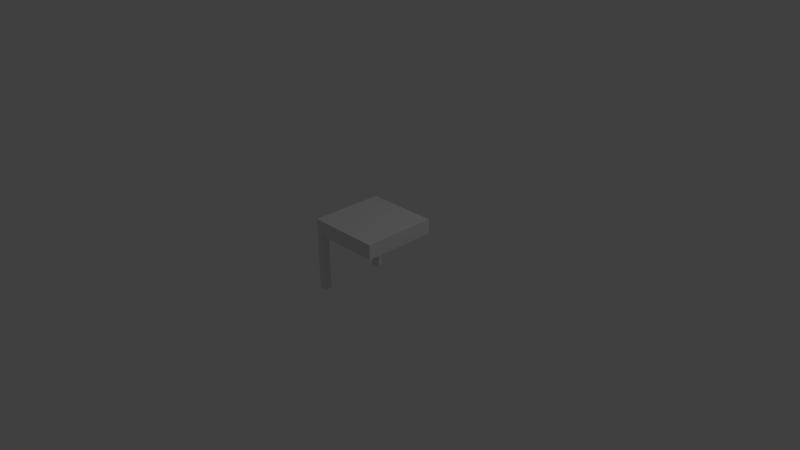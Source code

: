 # Source: deco-desk-side-1.blend  (saved by Blender 2.70.0; exported with 4.5.12 LTS)
import bpy
from mathutils import Matrix  # noqa: F401  (used for matrix-valued properties, if any)

bpy.ops.wm.read_factory_settings(use_empty=True)
scene = bpy.context.scene
scene.name = 'Scene'

# ---- collections
col_collection_1 = bpy.data.collections.new('Collection 1'); scene.collection.children.link(col_collection_1)

# ---- world
world_world = bpy.data.worlds.new('World'); scene.world = world_world
world_world.color = (0.05088, 0.05088, 0.05088)
world_world.use_sun_shadow = False
world_world.sun_shadow_jitter_overblur = 0.0
world_world.cycles.sampling_method = 'MANUAL'
world_world.cycles.sample_map_resolution = 256

# ---- cameras
cam_camera = bpy.data.cameras.new('Camera')
cam_camera.clip_end = 100.0
cam_camera.lens = 35.0
cam_camera.sensor_width = 32.0
cam_camera.sensor_height = 18.0
cam_camera.ortho_scale = 7.314
cam_camera.dof.focus_distance = 0.0
cam_camera.dof.aperture_fstop = 128.0

# ---- lights
light_lamp = bpy.data.lights.new('Lamp', 'POINT')
light_lamp.transmission_factor = 0.0
light_lamp.cutoff_distance = 30.0
light_lamp.energy = 100.0
light_lamp.shadow_buffer_clip_start = 1.001
light_lamp.shadow_soft_size = 0.1
light_lamp.shadow_maximum_resolution = 0.006
light_lamp.use_absolute_resolution = True
light_lamp.cycles.use_multiple_importance_sampling = False

# ---- meshes
me_cube_014 = bpy.data.meshes.new('Cube.014')
me_cube_014.from_pydata([(-0.5, -0.5, -0.5), (-0.5, -0.4, -0.5), (-0.4, -0.4, -0.5), (-0.4, -0.5, -0.5), (-0.5, -0.5, 0.3), (-0.5, -0.4, 0.3), (-0.4, -0.4, 0.3), (-0.4, -0.5, 0.3)], [], [(4, 5, 1, 0), (5, 6, 2, 1), (6, 7, 3, 2), (7, 4, 0, 3), (0, 1, 2, 3), (7, 6, 5, 4)])
me_cube_014.use_remesh_preserve_volume = False
me_cube_014.use_remesh_preserve_attributes = False
me_cube_014.use_mirror_vertex_groups = False
me_cube_014.update()
me_cube_013 = bpy.data.meshes.new('Cube.013')
me_cube_013.from_pydata([(-0.5, -0.5, 0.3), (-0.5, 0.5, 0.3), (0.5, 0.5, 0.3), (0.5, -0.5, 0.3), (-0.5, -0.5, 0.5), (-0.5, 0.5, 0.5), (0.5, 0.5, 0.5), (0.5, -0.5, 0.5)], [], [(4, 5, 1, 0), (5, 6, 2, 1), (6, 7, 3, 2), (7, 4, 0, 3), (0, 1, 2, 3), (7, 6, 5, 4)])
me_cube_013.use_remesh_preserve_volume = False
me_cube_013.use_remesh_preserve_attributes = False
me_cube_013.use_mirror_vertex_groups = False
me_cube_013.update()
me_cube_011 = bpy.data.meshes.new('Cube.011')
me_cube_011.from_pydata([(-0.5, 0.4, -0.5), (-0.5, 0.5, -0.5), (-0.4, 0.5, -0.5), (-0.4, 0.4, -0.5), (-0.5, 0.4, 0.3), (-0.5, 0.5, 0.3), (-0.4, 0.5, 0.3), (-0.4, 0.4, 0.3)], [], [(4, 5, 1, 0), (5, 6, 2, 1), (6, 7, 3, 2), (7, 4, 0, 3), (0, 1, 2, 3), (7, 6, 5, 4)])
me_cube_011.use_remesh_preserve_volume = False
me_cube_011.use_remesh_preserve_attributes = False
me_cube_011.use_mirror_vertex_groups = False
me_cube_011.update()

# ---- objects
ob_cube_002 = bpy.data.objects.new('Cube.002', me_cube_014)
ob_cube_001 = bpy.data.objects.new('Cube.001', me_cube_013)
ob_cube = bpy.data.objects.new('Cube', me_cube_011)
ob_lamp = bpy.data.objects.new('Lamp', light_lamp)
ob_camera = bpy.data.objects.new('Camera', cam_camera)

# ---- transforms, parenting, visibility, modifiers, constraints
ob_cube_002.location = (0.0, 0.0, 0.0)
ob_cube_002.lineart.crease_threshold = 0.0
ob_cube_001.location = (0.0, 0.0, 0.0)
ob_cube_001.lineart.crease_threshold = 0.0
ob_cube.location = (0.0, 0.0, 0.0)
ob_cube.lineart.crease_threshold = 0.0
ob_lamp.location = (4.076, 1.005, 5.904)
ob_lamp.rotation_euler = (0.6503, 0.05522, 1.866)
ob_lamp.lock_rotations_4d = False
ob_lamp.empty_display_type = 'ARROWS'
ob_lamp.color = (0.0, 0.0, 0.0, 0.0)
ob_lamp.lineart.crease_threshold = 0.0
ob_camera.location = (7.481, -6.508, 5.344)
ob_camera.rotation_euler = (1.109, 0.01082, 0.8149)
ob_camera.lock_rotations_4d = False
ob_camera.empty_display_type = 'ARROWS'
ob_camera.color = (0.0, 0.0, 0.0, 0.0)
ob_camera.display_type = 'WIRE'
ob_camera.lineart.crease_threshold = 0.0

# ---- collection membership
col_collection_1.objects.link(ob_cube_002)
col_collection_1.objects.link(ob_cube_001)
col_collection_1.objects.link(ob_cube)
col_collection_1.objects.link(ob_lamp)
col_collection_1.objects.link(ob_camera)

# ---- scene / render settings (as saved in the file)
scene.camera = ob_camera
scene.frame_start = 1; scene.frame_end = 250; scene.frame_set(1)
scene.render.engine = 'BLENDER_EEVEE_NEXT'
scene.render.resolution_percentage = 50
scene.render.dither_intensity = 0.0
scene.cycles.use_denoising = False
scene.cycles.samples = 10
scene.cycles.sampling_pattern = 'TABULATED_SOBOL'
scene.cycles.light_sampling_threshold = 0.0
scene.cycles.use_adaptive_sampling = False
scene.cycles.use_light_tree = False
scene.cycles.blur_glossy = 0.0
scene.cycles.volume_bounces = 1
scene.cycles.pixel_filter_type = 'GAUSSIAN'
scene.cycles.sample_clamp_indirect = 0.0
scene.view_settings.view_transform = 'Standard'
bpy.context.view_layer.update()
